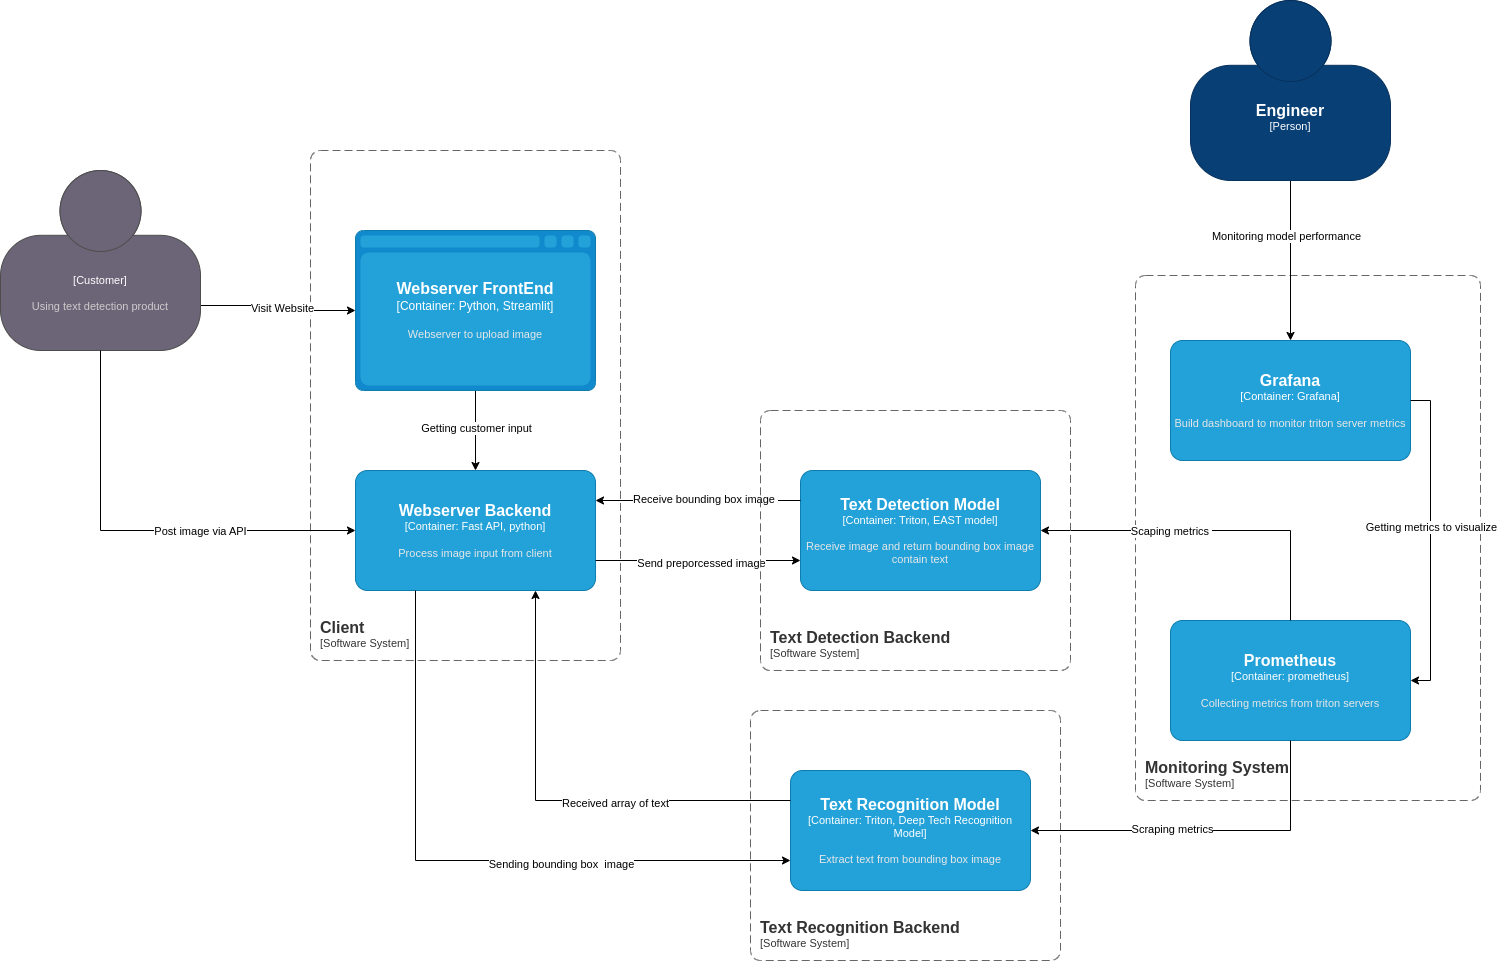

The diagram above was exported from draw.io. Its source (the exported page's mxGraphModel, read from the mxfile embedded in the PNG):
<mxGraphModel dx="1114" dy="1027" grid="1" gridSize="10" guides="1" tooltips="1" connect="1" arrows="1" fold="1" page="1" pageScale="1" pageWidth="850" pageHeight="1100" math="0" shadow="0">
  <root>
    <mxCell id="0" />
    <mxCell id="1" parent="0" />
    <object placeholders="1" c4Name="Client" c4Type="SystemScopeBoundary" c4Application="Software System" label="&lt;font style=&quot;font-size: 16px&quot;&gt;&lt;b&gt;&lt;div style=&quot;text-align: left&quot;&gt;%c4Name%&lt;/div&gt;&lt;/b&gt;&lt;/font&gt;&lt;div style=&quot;text-align: left&quot;&gt;[%c4Application%]&lt;/div&gt;" id="wm2pYvKhspUeSwWiEBmk-1">
      <mxCell style="rounded=1;fontSize=11;whiteSpace=wrap;html=1;dashed=1;arcSize=20;fillColor=none;strokeColor=#666666;fontColor=#333333;labelBackgroundColor=none;align=left;verticalAlign=bottom;labelBorderColor=none;spacingTop=0;spacing=10;dashPattern=8 4;metaEdit=1;rotatable=0;perimeter=rectanglePerimeter;noLabel=0;labelPadding=0;allowArrows=0;connectable=0;expand=0;recursiveResize=0;editable=1;pointerEvents=0;absoluteArcSize=1;points=[[0.25,0,0],[0.5,0,0],[0.75,0,0],[1,0.25,0],[1,0.5,0],[1,0.75,0],[0.75,1,0],[0.5,1,0],[0.25,1,0],[0,0.75,0],[0,0.5,0],[0,0.25,0]];" parent="1" vertex="1">
        <mxGeometry x="380" y="310" width="310" height="510" as="geometry" />
      </mxCell>
    </object>
    <mxCell id="wm2pYvKhspUeSwWiEBmk-9" style="edgeStyle=orthogonalEdgeStyle;rounded=0;orthogonalLoop=1;jettySize=auto;html=1;exitX=1;exitY=0.75;exitDx=0;exitDy=0;exitPerimeter=0;" parent="1" source="wm2pYvKhspUeSwWiEBmk-2" target="wm2pYvKhspUeSwWiEBmk-5" edge="1">
      <mxGeometry relative="1" as="geometry" />
    </mxCell>
    <mxCell id="wm2pYvKhspUeSwWiEBmk-22" value="Visit Website" style="edgeLabel;html=1;align=center;verticalAlign=middle;resizable=0;points=[];" parent="wm2pYvKhspUeSwWiEBmk-9" vertex="1" connectable="0">
      <mxGeometry x="0.0706" y="3" relative="1" as="geometry">
        <mxPoint as="offset" />
      </mxGeometry>
    </mxCell>
    <object placeholders="1" c4Name="" c4Type="Customer" c4Description="Using text detection product" label="&lt;font style=&quot;font-size: 16px&quot;&gt;&lt;b&gt;%c4Name%&lt;/b&gt;&lt;/font&gt;&lt;div&gt;[%c4Type%]&lt;/div&gt;&lt;br&gt;&lt;div&gt;&lt;font style=&quot;font-size: 11px&quot;&gt;&lt;font color=&quot;#cccccc&quot;&gt;%c4Description%&lt;/font&gt;&lt;/div&gt;" id="wm2pYvKhspUeSwWiEBmk-2">
      <mxCell style="html=1;fontSize=11;dashed=0;whiteSpace=wrap;fillColor=#6C6477;strokeColor=#4D4D4D;fontColor=#ffffff;shape=mxgraph.c4.person2;align=center;metaEdit=1;points=[[0.5,0,0],[1,0.5,0],[1,0.75,0],[0.75,1,0],[0.5,1,0],[0.25,1,0],[0,0.75,0],[0,0.5,0]];resizable=0;" parent="1" vertex="1">
        <mxGeometry x="70" y="330" width="200" height="180" as="geometry" />
      </mxCell>
    </object>
    <mxCell id="wm2pYvKhspUeSwWiEBmk-10" style="edgeStyle=orthogonalEdgeStyle;rounded=0;orthogonalLoop=1;jettySize=auto;html=1;exitX=0.5;exitY=1;exitDx=0;exitDy=0;exitPerimeter=0;entryX=0.5;entryY=0;entryDx=0;entryDy=0;entryPerimeter=0;" parent="1" source="wm2pYvKhspUeSwWiEBmk-5" target="wm2pYvKhspUeSwWiEBmk-13" edge="1">
      <mxGeometry relative="1" as="geometry">
        <mxPoint x="545" y="620" as="targetPoint" />
      </mxGeometry>
    </mxCell>
    <mxCell id="wm2pYvKhspUeSwWiEBmk-11" value="Getting customer input" style="edgeLabel;html=1;align=center;verticalAlign=middle;resizable=0;points=[];" parent="wm2pYvKhspUeSwWiEBmk-10" vertex="1" connectable="0">
      <mxGeometry x="-0.0857" relative="1" as="geometry">
        <mxPoint as="offset" />
      </mxGeometry>
    </mxCell>
    <object placeholders="1" c4Type="Webserver FrontEnd" c4Container="Container" c4Technology="Python, Streamlit" c4Description="Webserver to upload image" label="&lt;font style=&quot;font-size: 16px&quot;&gt;&lt;b&gt;%c4Type%&lt;/b&gt;&lt;/font&gt;&lt;div&gt;[%c4Container%:&amp;nbsp;%c4Technology%]&lt;/div&gt;&lt;br&gt;&lt;div&gt;&lt;font style=&quot;font-size: 11px&quot;&gt;&lt;font color=&quot;#E6E6E6&quot;&gt;%c4Description%&lt;/font&gt;&lt;/div&gt;" id="wm2pYvKhspUeSwWiEBmk-5">
      <mxCell style="shape=mxgraph.c4.webBrowserContainer2;whiteSpace=wrap;html=1;boundedLbl=1;rounded=0;labelBackgroundColor=none;strokeColor=#118ACD;fillColor=#23A2D9;strokeColor=#118ACD;strokeColor2=#0E7DAD;fontSize=12;fontColor=#ffffff;align=center;metaEdit=1;points=[[0.5,0,0],[1,0.25,0],[1,0.5,0],[1,0.75,0],[0.5,1,0],[0,0.75,0],[0,0.5,0],[0,0.25,0]];resizable=0;" parent="1" vertex="1">
        <mxGeometry x="425" y="390" width="240" height="160" as="geometry" />
      </mxCell>
    </object>
    <mxCell id="wm2pYvKhspUeSwWiEBmk-8" style="edgeStyle=orthogonalEdgeStyle;rounded=0;orthogonalLoop=1;jettySize=auto;html=1;exitX=0.5;exitY=1;exitDx=0;exitDy=0;exitPerimeter=0;" parent="1" edge="1">
      <mxGeometry relative="1" as="geometry">
        <mxPoint x="545" y="740" as="sourcePoint" />
        <mxPoint x="545" y="740" as="targetPoint" />
      </mxGeometry>
    </mxCell>
    <object placeholders="1" c4Name="Monitoring System" c4Type="SystemScopeBoundary" c4Application="Software System" label="&lt;font style=&quot;font-size: 16px&quot;&gt;&lt;b&gt;&lt;div style=&quot;text-align: left&quot;&gt;%c4Name%&lt;/div&gt;&lt;/b&gt;&lt;/font&gt;&lt;div style=&quot;text-align: left&quot;&gt;[%c4Application%]&lt;/div&gt;" id="wm2pYvKhspUeSwWiEBmk-12">
      <mxCell style="rounded=1;fontSize=11;whiteSpace=wrap;html=1;dashed=1;arcSize=20;fillColor=none;strokeColor=#666666;fontColor=#333333;labelBackgroundColor=none;align=left;verticalAlign=bottom;labelBorderColor=none;spacingTop=0;spacing=10;dashPattern=8 4;metaEdit=1;rotatable=0;perimeter=rectanglePerimeter;noLabel=0;labelPadding=0;allowArrows=0;connectable=0;expand=0;recursiveResize=0;editable=1;pointerEvents=0;absoluteArcSize=1;points=[[0.25,0,0],[0.5,0,0],[0.75,0,0],[1,0.25,0],[1,0.5,0],[1,0.75,0],[0.75,1,0],[0.5,1,0],[0.25,1,0],[0,0.75,0],[0,0.5,0],[0,0.25,0]];" parent="1" vertex="1">
        <mxGeometry x="1205" y="435" width="345" height="525" as="geometry" />
      </mxCell>
    </object>
    <object placeholders="1" c4Name="Webserver Backend" c4Type="Container" c4Technology="Fast API, python" c4Description="Process image input from client" label="&lt;font style=&quot;font-size: 16px&quot;&gt;&lt;b&gt;%c4Name%&lt;/b&gt;&lt;/font&gt;&lt;div&gt;[%c4Type%: %c4Technology%]&lt;/div&gt;&lt;br&gt;&lt;div&gt;&lt;font style=&quot;font-size: 11px&quot;&gt;&lt;font color=&quot;#E6E6E6&quot;&gt;%c4Description%&lt;/font&gt;&lt;/div&gt;" id="wm2pYvKhspUeSwWiEBmk-13">
      <mxCell style="rounded=1;whiteSpace=wrap;html=1;fontSize=11;labelBackgroundColor=none;fillColor=#23A2D9;fontColor=#ffffff;align=center;arcSize=10;strokeColor=#0E7DAD;metaEdit=1;resizable=0;points=[[0.25,0,0],[0.5,0,0],[0.75,0,0],[1,0.25,0],[1,0.5,0],[1,0.75,0],[0.75,1,0],[0.5,1,0],[0.25,1,0],[0,0.75,0],[0,0.5,0],[0,0.25,0]];" parent="1" vertex="1">
        <mxGeometry x="425" y="630" width="240" height="120" as="geometry" />
      </mxCell>
    </object>
    <object placeholders="1" c4Name="Text Detection Model" c4Type="Container" c4Technology="Triton, EAST model" c4Description="Receive image and return bounding box image contain text " label="&lt;font style=&quot;font-size: 16px&quot;&gt;&lt;b&gt;%c4Name%&lt;/b&gt;&lt;/font&gt;&lt;div&gt;[%c4Type%: %c4Technology%]&lt;/div&gt;&lt;br&gt;&lt;div&gt;&lt;font style=&quot;font-size: 11px&quot;&gt;&lt;font color=&quot;#E6E6E6&quot;&gt;%c4Description%&lt;/font&gt;&lt;/div&gt;" id="wm2pYvKhspUeSwWiEBmk-14">
      <mxCell style="rounded=1;whiteSpace=wrap;html=1;fontSize=11;labelBackgroundColor=none;fillColor=#23A2D9;fontColor=#ffffff;align=center;arcSize=10;strokeColor=#0E7DAD;metaEdit=1;resizable=0;points=[[0.25,0,0],[0.5,0,0],[0.75,0,0],[1,0.25,0],[1,0.5,0],[1,0.75,0],[0.75,1,0],[0.5,1,0],[0.25,1,0],[0,0.75,0],[0,0.5,0],[0,0.25,0]];" parent="1" vertex="1">
        <mxGeometry x="870" y="630" width="240" height="120" as="geometry" />
      </mxCell>
    </object>
    <mxCell id="wm2pYvKhspUeSwWiEBmk-17" style="edgeStyle=orthogonalEdgeStyle;rounded=0;orthogonalLoop=1;jettySize=auto;html=1;exitX=1;exitY=0.75;exitDx=0;exitDy=0;exitPerimeter=0;entryX=0;entryY=0.75;entryDx=0;entryDy=0;entryPerimeter=0;" parent="1" source="wm2pYvKhspUeSwWiEBmk-13" target="wm2pYvKhspUeSwWiEBmk-14" edge="1">
      <mxGeometry relative="1" as="geometry" />
    </mxCell>
    <mxCell id="wm2pYvKhspUeSwWiEBmk-19" value="Send preporcessed image" style="edgeLabel;html=1;align=center;verticalAlign=middle;resizable=0;points=[];" parent="wm2pYvKhspUeSwWiEBmk-17" vertex="1" connectable="0">
      <mxGeometry x="0.0222" y="-2" relative="1" as="geometry">
        <mxPoint as="offset" />
      </mxGeometry>
    </mxCell>
    <mxCell id="wm2pYvKhspUeSwWiEBmk-18" style="edgeStyle=orthogonalEdgeStyle;rounded=0;orthogonalLoop=1;jettySize=auto;html=1;exitX=0;exitY=0.25;exitDx=0;exitDy=0;exitPerimeter=0;entryX=1;entryY=0.25;entryDx=0;entryDy=0;entryPerimeter=0;" parent="1" source="wm2pYvKhspUeSwWiEBmk-14" target="wm2pYvKhspUeSwWiEBmk-13" edge="1">
      <mxGeometry relative="1" as="geometry" />
    </mxCell>
    <mxCell id="wm2pYvKhspUeSwWiEBmk-20" value="Receive bounding box image&amp;nbsp;" style="edgeLabel;html=1;align=center;verticalAlign=middle;resizable=0;points=[];" parent="wm2pYvKhspUeSwWiEBmk-18" vertex="1" connectable="0">
      <mxGeometry x="0.1282" y="-2" relative="1" as="geometry">
        <mxPoint x="20" as="offset" />
      </mxGeometry>
    </mxCell>
    <mxCell id="wm2pYvKhspUeSwWiEBmk-21" style="edgeStyle=orthogonalEdgeStyle;rounded=0;orthogonalLoop=1;jettySize=auto;html=1;exitX=0.5;exitY=1;exitDx=0;exitDy=0;exitPerimeter=0;entryX=0;entryY=0.5;entryDx=0;entryDy=0;entryPerimeter=0;" parent="1" source="wm2pYvKhspUeSwWiEBmk-2" target="wm2pYvKhspUeSwWiEBmk-13" edge="1">
      <mxGeometry relative="1" as="geometry" />
    </mxCell>
    <mxCell id="wm2pYvKhspUeSwWiEBmk-23" value="Post image via API" style="edgeLabel;html=1;align=center;verticalAlign=middle;resizable=0;points=[];" parent="wm2pYvKhspUeSwWiEBmk-21" vertex="1" connectable="0">
      <mxGeometry x="0.2809" relative="1" as="geometry">
        <mxPoint as="offset" />
      </mxGeometry>
    </mxCell>
    <object placeholders="1" c4Name="Text Recognition Backend" c4Type="SystemScopeBoundary" c4Application="Software System" label="&lt;font style=&quot;font-size: 16px&quot;&gt;&lt;b&gt;&lt;div style=&quot;text-align: left&quot;&gt;%c4Name%&lt;/div&gt;&lt;/b&gt;&lt;/font&gt;&lt;div style=&quot;text-align: left&quot;&gt;[%c4Application%]&lt;/div&gt;" id="wm2pYvKhspUeSwWiEBmk-24">
      <mxCell style="rounded=1;fontSize=11;whiteSpace=wrap;html=1;dashed=1;arcSize=20;fillColor=none;strokeColor=#666666;fontColor=#333333;labelBackgroundColor=none;align=left;verticalAlign=bottom;labelBorderColor=none;spacingTop=0;spacing=10;dashPattern=8 4;metaEdit=1;rotatable=0;perimeter=rectanglePerimeter;noLabel=0;labelPadding=0;allowArrows=0;connectable=0;expand=0;recursiveResize=0;editable=1;pointerEvents=0;absoluteArcSize=1;points=[[0.25,0,0],[0.5,0,0],[0.75,0,0],[1,0.25,0],[1,0.5,0],[1,0.75,0],[0.75,1,0],[0.5,1,0],[0.25,1,0],[0,0.75,0],[0,0.5,0],[0,0.25,0]];" parent="1" vertex="1">
        <mxGeometry x="820" y="870" width="310" height="250" as="geometry" />
      </mxCell>
    </object>
    <object placeholders="1" c4Name="Text Recognition Model" c4Type="Container" c4Technology="Triton, Deep Tech Recognition Model" c4Description="Extract text from bounding box image" label="&lt;font style=&quot;font-size: 16px&quot;&gt;&lt;b&gt;%c4Name%&lt;/b&gt;&lt;/font&gt;&lt;div&gt;[%c4Type%: %c4Technology%]&lt;/div&gt;&lt;br&gt;&lt;div&gt;&lt;font style=&quot;font-size: 11px&quot;&gt;&lt;font color=&quot;#E6E6E6&quot;&gt;%c4Description%&lt;/font&gt;&lt;/div&gt;" id="wm2pYvKhspUeSwWiEBmk-25">
      <mxCell style="rounded=1;whiteSpace=wrap;html=1;fontSize=11;labelBackgroundColor=none;fillColor=#23A2D9;fontColor=#ffffff;align=center;arcSize=10;strokeColor=#0E7DAD;metaEdit=1;resizable=0;points=[[0.25,0,0],[0.5,0,0],[0.75,0,0],[1,0.25,0],[1,0.5,0],[1,0.75,0],[0.75,1,0],[0.5,1,0],[0.25,1,0],[0,0.75,0],[0,0.5,0],[0,0.25,0]];" parent="1" vertex="1">
        <mxGeometry x="860" y="930" width="240" height="120" as="geometry" />
      </mxCell>
    </object>
    <mxCell id="wm2pYvKhspUeSwWiEBmk-26" style="edgeStyle=orthogonalEdgeStyle;rounded=0;orthogonalLoop=1;jettySize=auto;html=1;exitX=0.25;exitY=1;exitDx=0;exitDy=0;exitPerimeter=0;entryX=0;entryY=0.75;entryDx=0;entryDy=0;entryPerimeter=0;" parent="1" source="wm2pYvKhspUeSwWiEBmk-13" target="wm2pYvKhspUeSwWiEBmk-25" edge="1">
      <mxGeometry relative="1" as="geometry" />
    </mxCell>
    <mxCell id="wm2pYvKhspUeSwWiEBmk-27" value="Sending bounding box&amp;nbsp; image" style="edgeLabel;html=1;align=center;verticalAlign=middle;resizable=0;points=[];" parent="wm2pYvKhspUeSwWiEBmk-26" vertex="1" connectable="0">
      <mxGeometry x="-0.0264" y="-3" relative="1" as="geometry">
        <mxPoint x="101" as="offset" />
      </mxGeometry>
    </mxCell>
    <mxCell id="wm2pYvKhspUeSwWiEBmk-28" style="edgeStyle=orthogonalEdgeStyle;rounded=0;orthogonalLoop=1;jettySize=auto;html=1;exitX=0;exitY=0.25;exitDx=0;exitDy=0;exitPerimeter=0;entryX=0.75;entryY=1;entryDx=0;entryDy=0;entryPerimeter=0;" parent="1" source="wm2pYvKhspUeSwWiEBmk-25" target="wm2pYvKhspUeSwWiEBmk-13" edge="1">
      <mxGeometry relative="1" as="geometry" />
    </mxCell>
    <mxCell id="wm2pYvKhspUeSwWiEBmk-29" value="Received array of text" style="edgeLabel;html=1;align=center;verticalAlign=middle;resizable=0;points=[];" parent="wm2pYvKhspUeSwWiEBmk-28" vertex="1" connectable="0">
      <mxGeometry x="-0.243" y="2" relative="1" as="geometry">
        <mxPoint as="offset" />
      </mxGeometry>
    </mxCell>
    <object placeholders="1" c4Name="Prometheus" c4Type="Container" c4Technology="prometheus" c4Description="Collecting metrics from triton servers" label="&lt;font style=&quot;font-size: 16px&quot;&gt;&lt;b&gt;%c4Name%&lt;/b&gt;&lt;/font&gt;&lt;div&gt;[%c4Type%: %c4Technology%]&lt;/div&gt;&lt;br&gt;&lt;div&gt;&lt;font style=&quot;font-size: 11px&quot;&gt;&lt;font color=&quot;#E6E6E6&quot;&gt;%c4Description%&lt;/font&gt;&lt;/div&gt;" id="wm2pYvKhspUeSwWiEBmk-30">
      <mxCell style="rounded=1;whiteSpace=wrap;html=1;fontSize=11;labelBackgroundColor=none;fillColor=#23A2D9;fontColor=#ffffff;align=center;arcSize=10;strokeColor=#0E7DAD;metaEdit=1;resizable=0;points=[[0.25,0,0],[0.5,0,0],[0.75,0,0],[1,0.25,0],[1,0.5,0],[1,0.75,0],[0.75,1,0],[0.5,1,0],[0.25,1,0],[0,0.75,0],[0,0.5,0],[0,0.25,0]];" parent="1" vertex="1">
        <mxGeometry x="1240" y="780" width="240" height="120" as="geometry" />
      </mxCell>
    </object>
    <mxCell id="wm2pYvKhspUeSwWiEBmk-35" style="edgeStyle=orthogonalEdgeStyle;rounded=0;orthogonalLoop=1;jettySize=auto;html=1;exitX=0.5;exitY=0;exitDx=0;exitDy=0;exitPerimeter=0;entryX=1;entryY=0.5;entryDx=0;entryDy=0;entryPerimeter=0;" parent="1" source="wm2pYvKhspUeSwWiEBmk-30" target="wm2pYvKhspUeSwWiEBmk-14" edge="1">
      <mxGeometry relative="1" as="geometry" />
    </mxCell>
    <mxCell id="wm2pYvKhspUeSwWiEBmk-39" value="Scaping metrics&amp;nbsp;" style="edgeLabel;html=1;align=center;verticalAlign=middle;resizable=0;points=[];" parent="wm2pYvKhspUeSwWiEBmk-35" vertex="1" connectable="0">
      <mxGeometry x="0.4824" y="-4" relative="1" as="geometry">
        <mxPoint x="42" y="4" as="offset" />
      </mxGeometry>
    </mxCell>
    <mxCell id="wm2pYvKhspUeSwWiEBmk-38" style="edgeStyle=orthogonalEdgeStyle;rounded=0;orthogonalLoop=1;jettySize=auto;html=1;exitX=0.5;exitY=1;exitDx=0;exitDy=0;exitPerimeter=0;entryX=1;entryY=0.5;entryDx=0;entryDy=0;entryPerimeter=0;" parent="1" source="wm2pYvKhspUeSwWiEBmk-30" target="wm2pYvKhspUeSwWiEBmk-25" edge="1">
      <mxGeometry relative="1" as="geometry" />
    </mxCell>
    <mxCell id="wm2pYvKhspUeSwWiEBmk-42" value="Scraping metrics" style="edgeLabel;html=1;align=center;verticalAlign=middle;resizable=0;points=[];" parent="wm2pYvKhspUeSwWiEBmk-38" vertex="1" connectable="0">
      <mxGeometry x="0.1943" y="-2" relative="1" as="geometry">
        <mxPoint as="offset" />
      </mxGeometry>
    </mxCell>
    <object placeholders="1" c4Name="Grafana" c4Type="Container" c4Technology="Grafana" c4Description="Build dashboard to monitor triton server metrics" label="&lt;font style=&quot;font-size: 16px&quot;&gt;&lt;b&gt;%c4Name%&lt;/b&gt;&lt;/font&gt;&lt;div&gt;[%c4Type%: %c4Technology%]&lt;/div&gt;&lt;br&gt;&lt;div&gt;&lt;font style=&quot;font-size: 11px&quot;&gt;&lt;font color=&quot;#E6E6E6&quot;&gt;%c4Description%&lt;/font&gt;&lt;/div&gt;" id="wm2pYvKhspUeSwWiEBmk-43">
      <mxCell style="rounded=1;whiteSpace=wrap;html=1;fontSize=11;labelBackgroundColor=none;fillColor=#23A2D9;fontColor=#ffffff;align=center;arcSize=10;strokeColor=#0E7DAD;metaEdit=1;resizable=0;points=[[0.25,0,0],[0.5,0,0],[0.75,0,0],[1,0.25,0],[1,0.5,0],[1,0.75,0],[0.75,1,0],[0.5,1,0],[0.25,1,0],[0,0.75,0],[0,0.5,0],[0,0.25,0]];" parent="1" vertex="1">
        <mxGeometry x="1240" y="500" width="240" height="120" as="geometry" />
      </mxCell>
    </object>
    <mxCell id="wm2pYvKhspUeSwWiEBmk-46" style="edgeStyle=orthogonalEdgeStyle;rounded=0;orthogonalLoop=1;jettySize=auto;html=1;exitX=1;exitY=0.5;exitDx=0;exitDy=0;exitPerimeter=0;entryX=1;entryY=0.5;entryDx=0;entryDy=0;entryPerimeter=0;" parent="1" source="wm2pYvKhspUeSwWiEBmk-43" target="wm2pYvKhspUeSwWiEBmk-30" edge="1">
      <mxGeometry relative="1" as="geometry" />
    </mxCell>
    <mxCell id="wm2pYvKhspUeSwWiEBmk-47" value="Getting metrics to visualize" style="edgeLabel;html=1;align=center;verticalAlign=middle;resizable=0;points=[];" parent="wm2pYvKhspUeSwWiEBmk-46" vertex="1" connectable="0">
      <mxGeometry x="-0.0882" relative="1" as="geometry">
        <mxPoint as="offset" />
      </mxGeometry>
    </mxCell>
    <object placeholders="1" c4Name="Text Detection Backend" c4Type="SystemScopeBoundary" c4Application="Software System" label="&lt;font style=&quot;font-size: 16px&quot;&gt;&lt;b&gt;&lt;div style=&quot;text-align: left&quot;&gt;%c4Name%&lt;/div&gt;&lt;/b&gt;&lt;/font&gt;&lt;div style=&quot;text-align: left&quot;&gt;[%c4Application%]&lt;/div&gt;" id="wm2pYvKhspUeSwWiEBmk-48">
      <mxCell style="rounded=1;fontSize=11;whiteSpace=wrap;html=1;dashed=1;arcSize=20;fillColor=none;strokeColor=#666666;fontColor=#333333;labelBackgroundColor=none;align=left;verticalAlign=bottom;labelBorderColor=none;spacingTop=0;spacing=10;dashPattern=8 4;metaEdit=1;rotatable=0;perimeter=rectanglePerimeter;noLabel=0;labelPadding=0;allowArrows=0;connectable=0;expand=0;recursiveResize=0;editable=1;pointerEvents=0;absoluteArcSize=1;points=[[0.25,0,0],[0.5,0,0],[0.75,0,0],[1,0.25,0],[1,0.5,0],[1,0.75,0],[0.75,1,0],[0.5,1,0],[0.25,1,0],[0,0.75,0],[0,0.5,0],[0,0.25,0]];" parent="1" vertex="1">
        <mxGeometry x="830" y="570" width="310" height="260" as="geometry" />
      </mxCell>
    </object>
    <mxCell id="wm2pYvKhspUeSwWiEBmk-51" style="edgeStyle=orthogonalEdgeStyle;rounded=0;orthogonalLoop=1;jettySize=auto;html=1;exitX=0.5;exitY=1;exitDx=0;exitDy=0;exitPerimeter=0;" parent="1" source="wm2pYvKhspUeSwWiEBmk-50" target="wm2pYvKhspUeSwWiEBmk-43" edge="1">
      <mxGeometry relative="1" as="geometry" />
    </mxCell>
    <mxCell id="wm2pYvKhspUeSwWiEBmk-52" value="Monitoring model performance" style="edgeLabel;html=1;align=center;verticalAlign=middle;resizable=0;points=[];" parent="wm2pYvKhspUeSwWiEBmk-51" vertex="1" connectable="0">
      <mxGeometry x="-0.3158" y="-5" relative="1" as="geometry">
        <mxPoint as="offset" />
      </mxGeometry>
    </mxCell>
    <object placeholders="1" c4Name="Engineer" c4Type="Person" c4Description="" label="&lt;font style=&quot;font-size: 16px&quot;&gt;&lt;b&gt;%c4Name%&lt;/b&gt;&lt;/font&gt;&lt;div&gt;[%c4Type%]&lt;/div&gt;&lt;br&gt;&lt;div&gt;&lt;font style=&quot;font-size: 11px&quot;&gt;&lt;font color=&quot;#cccccc&quot;&gt;%c4Description%&lt;/font&gt;&lt;/div&gt;" id="wm2pYvKhspUeSwWiEBmk-50">
      <mxCell style="html=1;fontSize=11;dashed=0;whiteSpace=wrap;fillColor=#083F75;strokeColor=#06315C;fontColor=#ffffff;shape=mxgraph.c4.person2;align=center;metaEdit=1;points=[[0.5,0,0],[1,0.5,0],[1,0.75,0],[0.75,1,0],[0.5,1,0],[0.25,1,0],[0,0.75,0],[0,0.5,0]];resizable=0;" parent="1" vertex="1">
        <mxGeometry x="1260" y="160" width="200" height="180" as="geometry" />
      </mxCell>
    </object>
  </root>
</mxGraphModel>